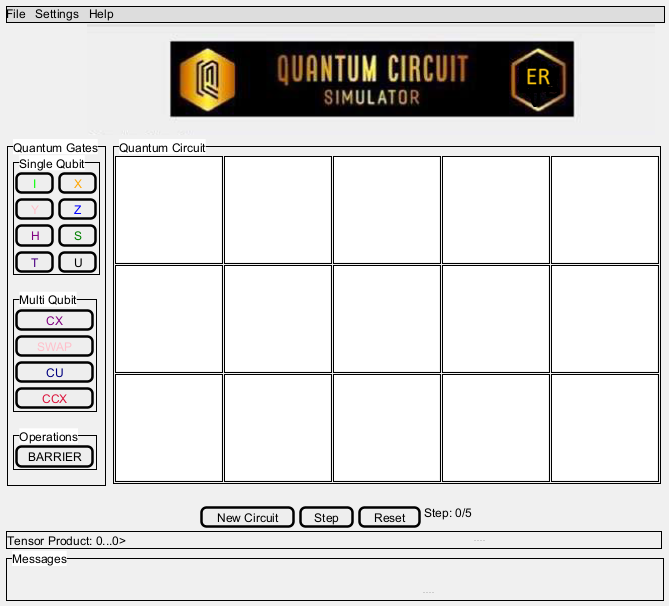

The diagram above was rendered by PlantUML. Its source (embedded in the PNG):
@startuml
salt
skinparam Backgroundcolor #F0F0F0

{

{*File | Settings | Help}

{.|.|.|.|.|.|.|.|.|.|.|.|.|.|.|<img:Header1.png>}

{		
{^Quantum Gates 
|.|
{^Single Qubit  
   [<color: lime>I   ]| [<color: orange>X   ]
   [<color: pink>Y   ]| [<color: blue>Z   ]
   [<color: purple>H   ]| [<color: green>S   ]
   [<color: indigo>T   ]| [<color: Iris>U   ]
}
|.|
{^Multi Qubit
   [<color: purple>CX       ]
   [<color: pink>SWAP     ]
   [<color: navy>CU       ]
   [<color: crimson>CCX      ]
}
|.|
{^Operations
   [BARRIER  ]
}|.|
}|.|
{^"Quantum Circuit"
{
{+

<img:Cell1.png>}|
{+

<img:Cell1.png>}|
{+
<img:Cell1.png>}|{+

<img:Cell1.png>}|{+

<img:Cell1.png>}
{+

<img:Cell1.png>}|
{+

<img:Cell1.png>}|
{+

<img:Cell1.png>}|{+

<img:Cell1.png>}|{+

<img:Cell1.png>}

{+

<img:Cell1.png>}|
{+

<img:Cell1.png>}|
{+

<img:Cell1.png>}|{+

<img:Cell1.png>}|{+

<img:Cell1.png>}

}
}
}

{.|.|.|.|.|.|.|.|.|.|.|.|.|.|.|.|.|.|.|.|.|.|.|.|.|.|.|.|.|.|.|.|.|.|.|.|[New Circuit]|[ Step ]|[ Reset ]|Step: 0/5}
			

{+Tensor Product: 0...0>|.|.|.|.|.|.|.|.|.|.|.|.|.|.|.|.|.|.|.|.|.|.|.|.|.|.|.|.|.|.|.|.|.|.|.|.|.|.|.|.|.|.|.|.|.|.|.|.|.|.|.|.|.|.|.|.|.|.|.|.|.|.|.|.|.|..|.|.|.|.|.|.|.|.|.|.|.|.|.|.|.|.|.|.|.|.|.|.|.|.|.|.|.|.|.|.|.|.|.|}

{^"Messages"
. 
.|.|.|.|.|.|.|.|.|.|.|.|.|.|.|.|.|.|.|.|.|.|.|.|.|.|.|.|.|.|.|.|.|.|.|.|.|.|.|.|.|.|.|.|.|.|.|.|.|.|.|.|.|.|.|.|.|.|.|.|.|.|.|.|.|.|.|.|.|.|.|.|.|.|.|.|.|.|..|.|.|.|.|.|.|.|.|.|.|.|.|.|.|.|.|.|.|.|.|.|.|.|.|.|.|.|.|.|.|.|.|.|.|.|.|.|.|.|.|.|.|.|
}
}
@enduml